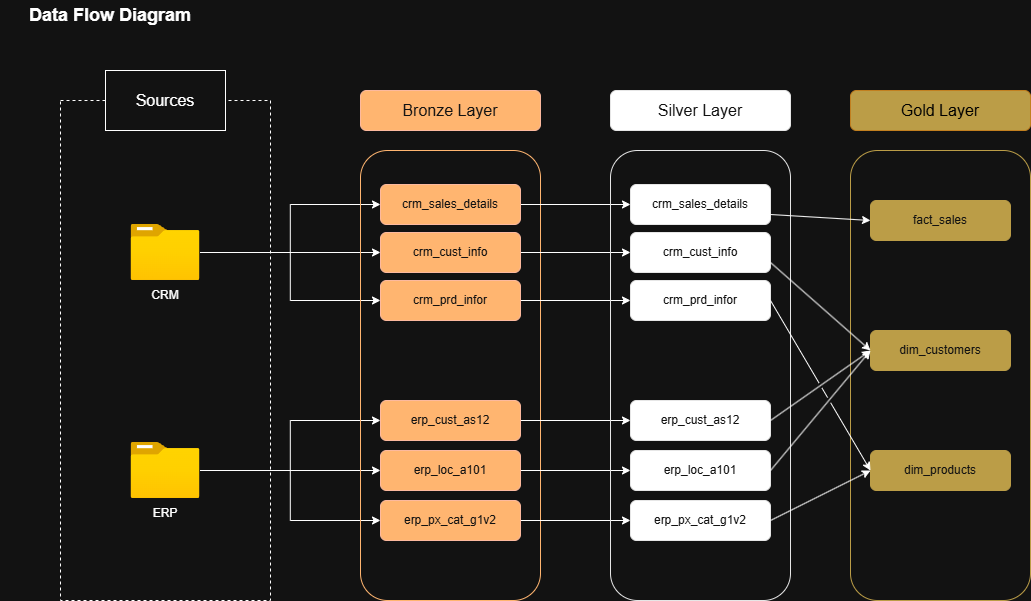

The diagram above was exported from draw.io. Its source (the exported page's mxGraphModel, read from the mxfile embedded in the PNG):
<mxGraphModel dx="1030" dy="722" grid="1" gridSize="10" guides="1" tooltips="1" connect="1" arrows="1" fold="1" page="1" pageScale="1" pageWidth="1100" pageHeight="850" math="0" shadow="0">
  <root>
    <mxCell id="0" />
    <mxCell id="1" parent="0" />
    <mxCell id="IX_P04eGD0WKho7i28aE-1" parent="1" style="text;html=1;whiteSpace=wrap;strokeColor=none;fillColor=none;align=center;verticalAlign=middle;rounded=0;fontStyle=1" value="&lt;font style=&quot;font-size: 18px;&quot;&gt;Data Flow Diagram&lt;/font&gt;" vertex="1">
      <mxGeometry height="30" width="220" x="20" y="20" as="geometry" />
    </mxCell>
    <mxCell id="IX_P04eGD0WKho7i28aE-2" parent="1" style="rounded=0;whiteSpace=wrap;html=1;fillColor=none;strokeColor=default;dashed=1;" value="" vertex="1">
      <mxGeometry height="500" width="210" x="80" y="120" as="geometry" />
    </mxCell>
    <mxCell id="IX_P04eGD0WKho7i28aE-3" parent="1" style="rounded=0;whiteSpace=wrap;html=1;" value="&lt;font style=&quot;font-size: 16px;&quot;&gt;Sources&lt;/font&gt;" vertex="1">
      <mxGeometry height="60" width="120" x="125" y="90" as="geometry" />
    </mxCell>
    <mxCell id="IX_P04eGD0WKho7i28aE-17" edge="1" parent="1" source="IX_P04eGD0WKho7i28aE-4" style="edgeStyle=orthogonalEdgeStyle;rounded=0;orthogonalLoop=1;jettySize=auto;html=1;entryX=0;entryY=0.5;entryDx=0;entryDy=0;" target="IX_P04eGD0WKho7i28aE-10">
      <mxGeometry relative="1" as="geometry" />
    </mxCell>
    <mxCell id="IX_P04eGD0WKho7i28aE-18" edge="1" parent="1" source="IX_P04eGD0WKho7i28aE-4" style="edgeStyle=orthogonalEdgeStyle;rounded=0;orthogonalLoop=1;jettySize=auto;html=1;" target="IX_P04eGD0WKho7i28aE-13">
      <mxGeometry relative="1" as="geometry" />
    </mxCell>
    <mxCell id="IX_P04eGD0WKho7i28aE-19" edge="1" parent="1" source="IX_P04eGD0WKho7i28aE-4" style="edgeStyle=orthogonalEdgeStyle;rounded=0;orthogonalLoop=1;jettySize=auto;html=1;" target="IX_P04eGD0WKho7i28aE-15">
      <mxGeometry relative="1" as="geometry" />
    </mxCell>
    <mxCell id="IX_P04eGD0WKho7i28aE-4" parent="1" style="image;aspect=fixed;html=1;points=[];align=center;fontSize=12;image=img/lib/azure2/general/Folder_Blank.svg;" value="" vertex="1">
      <mxGeometry height="56.00000000000001" width="69" x="150.5" y="244" as="geometry" />
    </mxCell>
    <mxCell id="IX_P04eGD0WKho7i28aE-21" edge="1" parent="1" source="IX_P04eGD0WKho7i28aE-5" style="edgeStyle=orthogonalEdgeStyle;rounded=0;orthogonalLoop=1;jettySize=auto;html=1;entryX=0;entryY=0.5;entryDx=0;entryDy=0;" target="IX_P04eGD0WKho7i28aE-16">
      <mxGeometry relative="1" as="geometry" />
    </mxCell>
    <mxCell id="IX_P04eGD0WKho7i28aE-22" edge="1" parent="1" source="IX_P04eGD0WKho7i28aE-5" style="edgeStyle=orthogonalEdgeStyle;rounded=0;orthogonalLoop=1;jettySize=auto;html=1;" target="IX_P04eGD0WKho7i28aE-14">
      <mxGeometry relative="1" as="geometry" />
    </mxCell>
    <mxCell id="IX_P04eGD0WKho7i28aE-23" edge="1" parent="1" source="IX_P04eGD0WKho7i28aE-5" style="edgeStyle=orthogonalEdgeStyle;rounded=0;orthogonalLoop=1;jettySize=auto;html=1;entryX=0;entryY=0.5;entryDx=0;entryDy=0;" target="IX_P04eGD0WKho7i28aE-20">
      <mxGeometry relative="1" as="geometry" />
    </mxCell>
    <mxCell id="IX_P04eGD0WKho7i28aE-5" parent="1" style="image;aspect=fixed;html=1;points=[];align=center;fontSize=12;image=img/lib/azure2/general/Folder_Blank.svg;" value="" vertex="1">
      <mxGeometry height="56.00000000000001" width="69" x="150.5" y="462" as="geometry" />
    </mxCell>
    <mxCell id="IX_P04eGD0WKho7i28aE-6" parent="1" style="text;html=1;whiteSpace=wrap;strokeColor=none;fillColor=none;align=center;verticalAlign=middle;rounded=0;" value="ERP" vertex="1">
      <mxGeometry height="30" width="60" x="155" y="518" as="geometry" />
    </mxCell>
    <mxCell id="IX_P04eGD0WKho7i28aE-7" parent="1" style="text;html=1;whiteSpace=wrap;strokeColor=none;fillColor=none;align=center;verticalAlign=middle;rounded=0;" value="CRM" vertex="1">
      <mxGeometry height="30" width="60" x="155" y="300" as="geometry" />
    </mxCell>
    <mxCell id="IX_P04eGD0WKho7i28aE-8" parent="1" style="rounded=1;whiteSpace=wrap;html=1;fillColor=light-dark(#000000,#FFB570);strokeColor=#6D1F00;fontColor=#ffffff;" value="&lt;font style=&quot;font-size: 16px;&quot;&gt;Bronze Layer&lt;/font&gt;" vertex="1">
      <mxGeometry height="40" width="180" x="380" y="110" as="geometry" />
    </mxCell>
    <mxCell id="IX_P04eGD0WKho7i28aE-9" parent="1" style="rounded=1;whiteSpace=wrap;html=1;fillColor=none;strokeColor=light-dark(#000000,#FFB570);" value="" vertex="1">
      <mxGeometry height="450" width="180" x="380" y="170" as="geometry" />
    </mxCell>
    <mxCell id="IX_P04eGD0WKho7i28aE-32" edge="1" parent="1" source="IX_P04eGD0WKho7i28aE-10" style="edgeStyle=orthogonalEdgeStyle;rounded=0;orthogonalLoop=1;jettySize=auto;html=1;entryX=0;entryY=0.5;entryDx=0;entryDy=0;" target="IX_P04eGD0WKho7i28aE-26">
      <mxGeometry relative="1" as="geometry" />
    </mxCell>
    <mxCell id="IX_P04eGD0WKho7i28aE-10" parent="1" style="rounded=1;whiteSpace=wrap;html=1;fillColor=light-dark(#000000,#FFB570);strokeColor=#6D1F00;fontColor=#ffffff;" value="&lt;font&gt;crm_sales_details&lt;/font&gt;" vertex="1">
      <mxGeometry height="40" width="140" x="400" y="204" as="geometry" />
    </mxCell>
    <mxCell id="IX_P04eGD0WKho7i28aE-33" edge="1" parent="1" source="IX_P04eGD0WKho7i28aE-13" style="edgeStyle=orthogonalEdgeStyle;rounded=0;orthogonalLoop=1;jettySize=auto;html=1;entryX=0;entryY=0.5;entryDx=0;entryDy=0;" target="IX_P04eGD0WKho7i28aE-27">
      <mxGeometry relative="1" as="geometry" />
    </mxCell>
    <mxCell id="IX_P04eGD0WKho7i28aE-13" parent="1" style="rounded=1;whiteSpace=wrap;html=1;fillColor=light-dark(#000000,#FFB570);strokeColor=#6D1F00;fontColor=#ffffff;" value="&lt;font&gt;crm_cust_info&lt;/font&gt;" vertex="1">
      <mxGeometry height="40" width="140" x="400" y="252" as="geometry" />
    </mxCell>
    <mxCell id="IX_P04eGD0WKho7i28aE-36" edge="1" parent="1" source="IX_P04eGD0WKho7i28aE-14" style="edgeStyle=orthogonalEdgeStyle;rounded=0;orthogonalLoop=1;jettySize=auto;html=1;entryX=0;entryY=0.5;entryDx=0;entryDy=0;" target="IX_P04eGD0WKho7i28aE-28">
      <mxGeometry relative="1" as="geometry" />
    </mxCell>
    <mxCell id="IX_P04eGD0WKho7i28aE-14" parent="1" style="rounded=1;whiteSpace=wrap;html=1;fillColor=light-dark(#000000,#FFB570);strokeColor=#6D1F00;fontColor=#ffffff;" value="&lt;font&gt;erp_loc_a101&lt;/font&gt;" vertex="1">
      <mxGeometry height="40" width="140" x="400" y="470" as="geometry" />
    </mxCell>
    <mxCell id="IX_P04eGD0WKho7i28aE-34" edge="1" parent="1" source="IX_P04eGD0WKho7i28aE-15" style="edgeStyle=orthogonalEdgeStyle;rounded=0;orthogonalLoop=1;jettySize=auto;html=1;entryX=0;entryY=0.5;entryDx=0;entryDy=0;" target="IX_P04eGD0WKho7i28aE-29">
      <mxGeometry relative="1" as="geometry" />
    </mxCell>
    <mxCell id="IX_P04eGD0WKho7i28aE-15" parent="1" style="rounded=1;whiteSpace=wrap;html=1;fillColor=light-dark(#000000,#FFB570);strokeColor=#6D1F00;fontColor=#ffffff;" value="&lt;font&gt;crm_prd_infor&lt;/font&gt;" vertex="1">
      <mxGeometry height="40" width="140" x="400" y="300" as="geometry" />
    </mxCell>
    <mxCell id="IX_P04eGD0WKho7i28aE-35" edge="1" parent="1" source="IX_P04eGD0WKho7i28aE-16" style="edgeStyle=orthogonalEdgeStyle;rounded=0;orthogonalLoop=1;jettySize=auto;html=1;entryX=0;entryY=0.5;entryDx=0;entryDy=0;" target="IX_P04eGD0WKho7i28aE-30">
      <mxGeometry relative="1" as="geometry" />
    </mxCell>
    <mxCell id="IX_P04eGD0WKho7i28aE-16" parent="1" style="rounded=1;whiteSpace=wrap;html=1;fillColor=light-dark(#000000,#FFB570);strokeColor=#6D1F00;fontColor=#ffffff;" value="&lt;font&gt;erp_cust_as12&lt;/font&gt;" vertex="1">
      <mxGeometry height="40" width="140" x="400" y="420" as="geometry" />
    </mxCell>
    <mxCell id="IX_P04eGD0WKho7i28aE-37" edge="1" parent="1" source="IX_P04eGD0WKho7i28aE-20" style="edgeStyle=orthogonalEdgeStyle;rounded=0;orthogonalLoop=1;jettySize=auto;html=1;entryX=0;entryY=0.5;entryDx=0;entryDy=0;" target="IX_P04eGD0WKho7i28aE-31">
      <mxGeometry relative="1" as="geometry" />
    </mxCell>
    <mxCell id="IX_P04eGD0WKho7i28aE-20" parent="1" style="rounded=1;whiteSpace=wrap;html=1;fillColor=light-dark(#000000,#FFB570);strokeColor=#6D1F00;fontColor=#ffffff;" value="erp_px_cat_g1v2" vertex="1">
      <mxGeometry height="40" width="140" x="400" y="520" as="geometry" />
    </mxCell>
    <mxCell id="IX_P04eGD0WKho7i28aE-24" parent="1" style="rounded=1;whiteSpace=wrap;html=1;fillColor=light-dark(#000000,#FFFFFF);strokeColor=light-dark(#6D1F00,#E6E6E6);fontColor=#ffffff;" value="&lt;font style=&quot;font-size: 16px;&quot;&gt;Silver Layer&lt;/font&gt;" vertex="1">
      <mxGeometry height="40" width="180" x="630" y="110" as="geometry" />
    </mxCell>
    <mxCell id="IX_P04eGD0WKho7i28aE-25" parent="1" style="rounded=1;whiteSpace=wrap;html=1;fillColor=none;strokeColor=light-dark(#6D1F00,#E6E6E6);" value="" vertex="1">
      <mxGeometry height="450" width="180" x="630" y="170" as="geometry" />
    </mxCell>
    <mxCell id="IX_P04eGD0WKho7i28aE-26" parent="1" style="rounded=1;whiteSpace=wrap;html=1;fillColor=light-dark(#000000,#FFFFFF);strokeColor=light-dark(#6D1F00,#E6E6E6);fontColor=#ffffff;" value="&lt;font&gt;crm_sales_details&lt;/font&gt;" vertex="1">
      <mxGeometry height="40" width="140" x="650" y="204" as="geometry" />
    </mxCell>
    <mxCell id="IX_P04eGD0WKho7i28aE-27" parent="1" style="rounded=1;whiteSpace=wrap;html=1;fillColor=light-dark(#000000,#FFFFFF);strokeColor=light-dark(#6D1F00,#E6E6E6);fontColor=#ffffff;" value="&lt;font&gt;crm_cust_info&lt;/font&gt;" vertex="1">
      <mxGeometry height="40" width="140" x="650" y="252" as="geometry" />
    </mxCell>
    <mxCell id="IX_P04eGD0WKho7i28aE-28" parent="1" style="rounded=1;whiteSpace=wrap;html=1;fillColor=light-dark(#000000,#FFFFFF);strokeColor=light-dark(#6D1F00,#E6E6E6);fontColor=#ffffff;" value="&lt;font&gt;erp_loc_a101&lt;/font&gt;" vertex="1">
      <mxGeometry height="40" width="140" x="650" y="470" as="geometry" />
    </mxCell>
    <mxCell id="IX_P04eGD0WKho7i28aE-29" parent="1" style="rounded=1;whiteSpace=wrap;html=1;fillColor=light-dark(#000000,#FFFFFF);strokeColor=light-dark(#6D1F00,#E6E6E6);fontColor=#ffffff;" value="&lt;font&gt;crm_prd_infor&lt;/font&gt;" vertex="1">
      <mxGeometry height="40" width="140" x="650" y="300" as="geometry" />
    </mxCell>
    <mxCell id="IX_P04eGD0WKho7i28aE-30" parent="1" style="rounded=1;whiteSpace=wrap;html=1;fillColor=light-dark(#000000,#FFFFFF);strokeColor=light-dark(#6D1F00,#E6E6E6);fontColor=#ffffff;" value="&lt;font&gt;erp_cust_as12&lt;/font&gt;" vertex="1">
      <mxGeometry height="40" width="140" x="650" y="420" as="geometry" />
    </mxCell>
    <mxCell id="IX_P04eGD0WKho7i28aE-31" parent="1" style="rounded=1;whiteSpace=wrap;html=1;fillColor=light-dark(#000000,#FFFFFF);strokeColor=light-dark(#6D1F00,#E6E6E6);fontColor=#ffffff;" value="erp_px_cat_g1v2" vertex="1">
      <mxGeometry height="40" width="140" x="650" y="520" as="geometry" />
    </mxCell>
    <mxCell id="IX_P04eGD0WKho7i28aE-38" parent="1" style="rounded=1;whiteSpace=wrap;html=1;fillColor=light-dark(#F0A30A,#BB9D47);strokeColor=#BD7000;fontColor=#000000;" value="&lt;font style=&quot;font-size: 16px; color: light-dark(rgb(0, 0, 0), rgb(0, 0, 0));&quot;&gt;Gold Layer&lt;/font&gt;" vertex="1">
      <mxGeometry height="40" width="180" x="870" y="110" as="geometry" />
    </mxCell>
    <mxCell id="IX_P04eGD0WKho7i28aE-39" parent="1" style="rounded=1;whiteSpace=wrap;html=1;fillColor=none;strokeColor=light-dark(#F0A30A,#BB9D47);" value="" vertex="1">
      <mxGeometry height="450" width="180" x="870" y="170" as="geometry" />
    </mxCell>
    <mxCell id="IX_P04eGD0WKho7i28aE-40" parent="1" style="rounded=1;whiteSpace=wrap;html=1;fillColor=light-dark(#F0A30A,#BB9D47);strokeColor=light-dark(#F0A30A,#BB9D47);fontColor=#ffffff;" value="&lt;font&gt;fact_sales&lt;/font&gt;" vertex="1">
      <mxGeometry height="40" width="140" x="890" y="220" as="geometry" />
    </mxCell>
    <mxCell id="IX_P04eGD0WKho7i28aE-41" parent="1" style="rounded=1;whiteSpace=wrap;html=1;fillColor=light-dark(#F0A30A,#BB9D47);strokeColor=light-dark(#F0A30A,#BB9D47);fontColor=#ffffff;" value="&lt;font&gt;dim_customers&lt;/font&gt;" vertex="1">
      <mxGeometry height="40" width="140" x="890" y="350" as="geometry" />
    </mxCell>
    <mxCell id="IX_P04eGD0WKho7i28aE-43" parent="1" style="rounded=1;whiteSpace=wrap;html=1;fillColor=light-dark(#F0A30A,#BB9D47);strokeColor=light-dark(#F0A30A,#BB9D47);fontColor=#ffffff;" value="dim_products" vertex="1">
      <mxGeometry height="40" width="140" x="890" y="470" as="geometry" />
    </mxCell>
    <mxCell id="IX_P04eGD0WKho7i28aE-52" edge="1" parent="1" source="IX_P04eGD0WKho7i28aE-26" style="endArrow=classic;html=1;rounded=0;entryX=0;entryY=0.5;entryDx=0;entryDy=0;exitX=1;exitY=0.75;exitDx=0;exitDy=0;jumpStyle=gap;" target="IX_P04eGD0WKho7i28aE-40" value="">
      <mxGeometry height="50" relative="1" width="50" as="geometry">
        <mxPoint x="790" y="370" as="sourcePoint" />
        <mxPoint x="840" y="320" as="targetPoint" />
      </mxGeometry>
    </mxCell>
    <mxCell id="IX_P04eGD0WKho7i28aE-53" edge="1" parent="1" source="IX_P04eGD0WKho7i28aE-27" style="endArrow=classic;html=1;rounded=0;entryX=0;entryY=0.5;entryDx=0;entryDy=0;exitX=1;exitY=0.75;exitDx=0;exitDy=0;jumpStyle=gap;" target="IX_P04eGD0WKho7i28aE-41" value="">
      <mxGeometry height="50" relative="1" width="50" as="geometry">
        <mxPoint x="800" y="244" as="sourcePoint" />
        <mxPoint x="900" y="274" as="targetPoint" />
      </mxGeometry>
    </mxCell>
    <mxCell id="IX_P04eGD0WKho7i28aE-55" edge="1" parent="1" source="IX_P04eGD0WKho7i28aE-30" style="endArrow=classic;html=1;rounded=0;entryX=0;entryY=0.5;entryDx=0;entryDy=0;exitX=1;exitY=0.5;exitDx=0;exitDy=0;jumpStyle=gap;" target="IX_P04eGD0WKho7i28aE-41" value="">
      <mxGeometry height="50" relative="1" width="50" as="geometry">
        <mxPoint x="790" y="370" as="sourcePoint" />
        <mxPoint x="840" y="320" as="targetPoint" />
      </mxGeometry>
    </mxCell>
    <mxCell id="IX_P04eGD0WKho7i28aE-56" edge="1" parent="1" source="IX_P04eGD0WKho7i28aE-28" style="endArrow=classic;html=1;rounded=0;exitX=1;exitY=0.5;exitDx=0;exitDy=0;entryX=0;entryY=0.5;entryDx=0;entryDy=0;jumpStyle=gap;" target="IX_P04eGD0WKho7i28aE-41" value="">
      <mxGeometry height="50" relative="1" width="50" as="geometry">
        <mxPoint x="790" y="370" as="sourcePoint" />
        <mxPoint x="840" y="320" as="targetPoint" />
      </mxGeometry>
    </mxCell>
    <mxCell id="IX_P04eGD0WKho7i28aE-57" edge="1" parent="1" source="IX_P04eGD0WKho7i28aE-31" style="endArrow=classic;html=1;rounded=0;entryX=0;entryY=0.5;entryDx=0;entryDy=0;exitX=1;exitY=0.5;exitDx=0;exitDy=0;jumpStyle=gap;" target="IX_P04eGD0WKho7i28aE-43" value="">
      <mxGeometry height="50" relative="1" width="50" as="geometry">
        <mxPoint x="790" y="370" as="sourcePoint" />
        <mxPoint x="840" y="320" as="targetPoint" />
      </mxGeometry>
    </mxCell>
    <mxCell id="IX_P04eGD0WKho7i28aE-60" edge="1" parent="1" source="IX_P04eGD0WKho7i28aE-29" style="endArrow=classic;html=1;rounded=0;entryX=0;entryY=0.5;entryDx=0;entryDy=0;exitX=1;exitY=0.5;exitDx=0;exitDy=0;jumpStyle=gap;" target="IX_P04eGD0WKho7i28aE-43" value="">
      <mxGeometry height="50" relative="1" width="50" as="geometry">
        <mxPoint x="790" y="370" as="sourcePoint" />
        <mxPoint x="840" y="320" as="targetPoint" />
      </mxGeometry>
    </mxCell>
  </root>
</mxGraphModel>